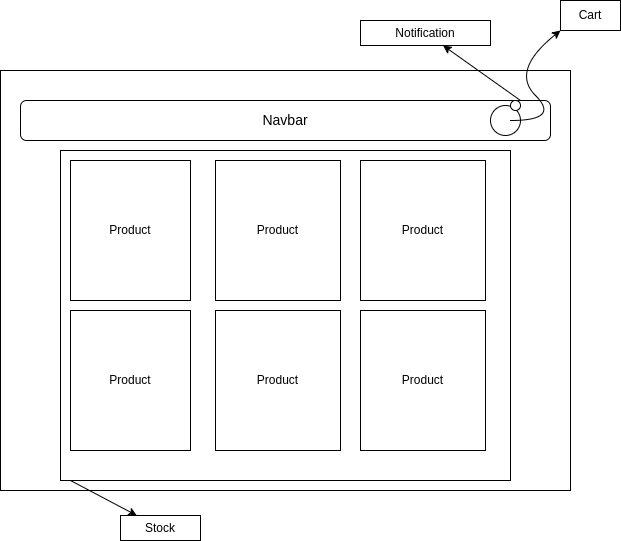

The diagram above was exported from draw.io. Its source (the exported page's mxGraphModel, read from the mxfile embedded in the PNG):
<mxGraphModel dx="710" dy="749" grid="1" gridSize="10" guides="1" tooltips="1" connect="1" arrows="1" fold="1" page="1" pageScale="1" pageWidth="827" pageHeight="1169" math="0" shadow="0">
  <root>
    <mxCell id="0" />
    <mxCell id="1" parent="0" />
    <mxCell id="Oo4C88_3-R7Fby2lTPh5-1" value="" style="rounded=0;whiteSpace=wrap;html=1;" vertex="1" parent="1">
      <mxGeometry x="80" y="140" width="570" height="420" as="geometry" />
    </mxCell>
    <mxCell id="Oo4C88_3-R7Fby2lTPh5-2" value="&lt;h3&gt;&lt;span style=&quot;font-weight: normal&quot;&gt;Navbar&lt;/span&gt;&lt;/h3&gt;" style="rounded=1;whiteSpace=wrap;html=1;" vertex="1" parent="1">
      <mxGeometry x="100" y="170" width="530" height="40" as="geometry" />
    </mxCell>
    <mxCell id="Oo4C88_3-R7Fby2lTPh5-3" value="" style="rounded=0;whiteSpace=wrap;html=1;" vertex="1" parent="1">
      <mxGeometry x="140" y="220" width="450" height="330" as="geometry" />
    </mxCell>
    <mxCell id="Oo4C88_3-R7Fby2lTPh5-4" value="Product" style="rounded=0;whiteSpace=wrap;html=1;" vertex="1" parent="1">
      <mxGeometry x="150" y="230" width="120" height="140" as="geometry" />
    </mxCell>
    <mxCell id="Oo4C88_3-R7Fby2lTPh5-5" value="Product" style="rounded=0;whiteSpace=wrap;html=1;" vertex="1" parent="1">
      <mxGeometry x="295" y="230" width="125" height="140" as="geometry" />
    </mxCell>
    <mxCell id="Oo4C88_3-R7Fby2lTPh5-6" value="Product" style="rounded=0;whiteSpace=wrap;html=1;" vertex="1" parent="1">
      <mxGeometry x="440" y="230" width="125" height="140" as="geometry" />
    </mxCell>
    <mxCell id="Oo4C88_3-R7Fby2lTPh5-7" value="Product" style="rounded=0;whiteSpace=wrap;html=1;" vertex="1" parent="1">
      <mxGeometry x="150" y="380" width="120" height="140" as="geometry" />
    </mxCell>
    <mxCell id="Oo4C88_3-R7Fby2lTPh5-8" value="Product" style="rounded=0;whiteSpace=wrap;html=1;" vertex="1" parent="1">
      <mxGeometry x="295" y="380" width="125" height="140" as="geometry" />
    </mxCell>
    <mxCell id="Oo4C88_3-R7Fby2lTPh5-9" value="Product" style="rounded=0;whiteSpace=wrap;html=1;" vertex="1" parent="1">
      <mxGeometry x="440" y="380" width="125" height="140" as="geometry" />
    </mxCell>
    <mxCell id="Oo4C88_3-R7Fby2lTPh5-10" value="" style="ellipse;whiteSpace=wrap;html=1;aspect=fixed;" vertex="1" parent="1">
      <mxGeometry x="570" y="175" width="30" height="30" as="geometry" />
    </mxCell>
    <mxCell id="Oo4C88_3-R7Fby2lTPh5-13" value="" style="curved=1;endArrow=classic;html=1;rounded=0;" edge="1" parent="1">
      <mxGeometry width="50" height="50" relative="1" as="geometry">
        <mxPoint x="590" y="190" as="sourcePoint" />
        <mxPoint x="640" y="100" as="targetPoint" />
        <Array as="points">
          <mxPoint x="640" y="190" />
          <mxPoint x="590" y="140" />
        </Array>
      </mxGeometry>
    </mxCell>
    <mxCell id="Oo4C88_3-R7Fby2lTPh5-14" value="Cart" style="rounded=0;whiteSpace=wrap;html=1;" vertex="1" parent="1">
      <mxGeometry x="640" y="70" width="60" height="30" as="geometry" />
    </mxCell>
    <mxCell id="Oo4C88_3-R7Fby2lTPh5-15" value="" style="ellipse;whiteSpace=wrap;html=1;aspect=fixed;" vertex="1" parent="1">
      <mxGeometry x="590" y="170" width="10" height="10" as="geometry" />
    </mxCell>
    <mxCell id="Oo4C88_3-R7Fby2lTPh5-16" value="" style="endArrow=classic;html=1;rounded=0;" edge="1" parent="1" target="Oo4C88_3-R7Fby2lTPh5-17">
      <mxGeometry width="50" height="50" relative="1" as="geometry">
        <mxPoint x="600" y="170" as="sourcePoint" />
        <mxPoint x="540" y="110" as="targetPoint" />
      </mxGeometry>
    </mxCell>
    <mxCell id="Oo4C88_3-R7Fby2lTPh5-17" value="Notification" style="rounded=0;whiteSpace=wrap;html=1;" vertex="1" parent="1">
      <mxGeometry x="440" y="90" width="130" height="25" as="geometry" />
    </mxCell>
    <mxCell id="Oo4C88_3-R7Fby2lTPh5-18" value="" style="endArrow=classic;html=1;rounded=0;" edge="1" parent="1" target="Oo4C88_3-R7Fby2lTPh5-19">
      <mxGeometry width="50" height="50" relative="1" as="geometry">
        <mxPoint x="150" y="550" as="sourcePoint" />
        <mxPoint x="210" y="600" as="targetPoint" />
      </mxGeometry>
    </mxCell>
    <mxCell id="Oo4C88_3-R7Fby2lTPh5-19" value="Stock" style="rounded=0;whiteSpace=wrap;html=1;" vertex="1" parent="1">
      <mxGeometry x="200" y="585" width="80" height="25" as="geometry" />
    </mxCell>
  </root>
</mxGraphModel>